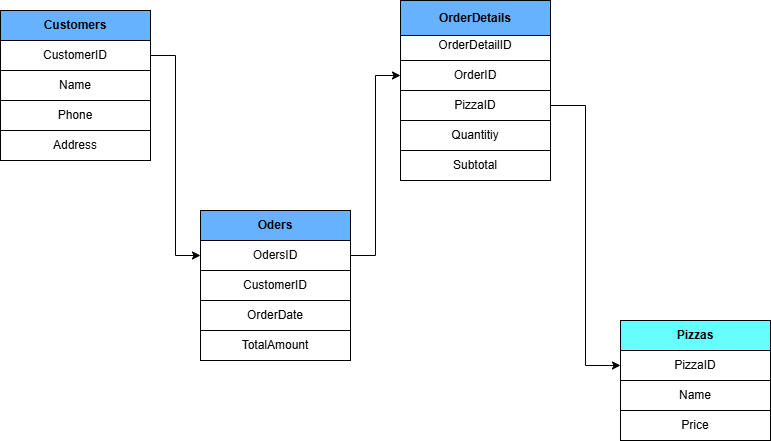

The diagram above was exported from draw.io. Its source (the exported page's mxGraphModel, read from the mxfile embedded in the PNG):
<mxGraphModel dx="1050" dy="557" grid="1" gridSize="10" guides="1" tooltips="1" connect="1" arrows="1" fold="1" page="1" pageScale="1" pageWidth="827" pageHeight="1169" math="0" shadow="0">
  <root>
    <mxCell id="0" />
    <mxCell id="1" parent="0" />
    <mxCell id="aHiv08zS6U8pfIJ-P-O--1" value="&lt;b&gt;Customers&lt;/b&gt;" style="rounded=0;whiteSpace=wrap;html=1;fillColor=#66B2FF;" vertex="1" parent="1">
      <mxGeometry x="30" y="120" width="150" height="30" as="geometry" />
    </mxCell>
    <mxCell id="aHiv08zS6U8pfIJ-P-O--23" style="edgeStyle=orthogonalEdgeStyle;rounded=0;orthogonalLoop=1;jettySize=auto;html=1;entryX=0;entryY=0.5;entryDx=0;entryDy=0;" edge="1" parent="1" source="aHiv08zS6U8pfIJ-P-O--4" target="aHiv08zS6U8pfIJ-P-O--13">
      <mxGeometry relative="1" as="geometry" />
    </mxCell>
    <mxCell id="aHiv08zS6U8pfIJ-P-O--4" value="CustomerID" style="rounded=0;whiteSpace=wrap;html=1;" vertex="1" parent="1">
      <mxGeometry x="30" y="150" width="150" height="30" as="geometry" />
    </mxCell>
    <mxCell id="aHiv08zS6U8pfIJ-P-O--5" value="Name" style="rounded=0;whiteSpace=wrap;html=1;" vertex="1" parent="1">
      <mxGeometry x="30" y="180" width="150" height="30" as="geometry" />
    </mxCell>
    <mxCell id="aHiv08zS6U8pfIJ-P-O--6" value="Phone" style="rounded=0;whiteSpace=wrap;html=1;" vertex="1" parent="1">
      <mxGeometry x="30" y="210" width="150" height="30" as="geometry" />
    </mxCell>
    <mxCell id="aHiv08zS6U8pfIJ-P-O--7" value="Address" style="rounded=0;whiteSpace=wrap;html=1;" vertex="1" parent="1">
      <mxGeometry x="30" y="240" width="150" height="30" as="geometry" />
    </mxCell>
    <mxCell id="aHiv08zS6U8pfIJ-P-O--8" value="&lt;b&gt;Pizzas&lt;/b&gt;" style="rounded=0;whiteSpace=wrap;html=1;fillColor=#66FFFF;" vertex="1" parent="1">
      <mxGeometry x="650" y="430" width="150" height="30" as="geometry" />
    </mxCell>
    <mxCell id="aHiv08zS6U8pfIJ-P-O--9" value="Price" style="rounded=0;whiteSpace=wrap;html=1;" vertex="1" parent="1">
      <mxGeometry x="650" y="520" width="150" height="30" as="geometry" />
    </mxCell>
    <mxCell id="aHiv08zS6U8pfIJ-P-O--10" value="Name" style="rounded=0;whiteSpace=wrap;html=1;" vertex="1" parent="1">
      <mxGeometry x="650" y="490" width="150" height="30" as="geometry" />
    </mxCell>
    <mxCell id="aHiv08zS6U8pfIJ-P-O--11" value="PizzaID" style="rounded=0;whiteSpace=wrap;html=1;" vertex="1" parent="1">
      <mxGeometry x="650" y="460" width="150" height="30" as="geometry" />
    </mxCell>
    <mxCell id="aHiv08zS6U8pfIJ-P-O--12" value="&lt;b&gt;Oders&lt;/b&gt;" style="rounded=0;whiteSpace=wrap;html=1;fillColor=#66B2FF;" vertex="1" parent="1">
      <mxGeometry x="230" y="320" width="150" height="30" as="geometry" />
    </mxCell>
    <mxCell id="aHiv08zS6U8pfIJ-P-O--25" style="edgeStyle=orthogonalEdgeStyle;rounded=0;orthogonalLoop=1;jettySize=auto;html=1;entryX=0;entryY=0.5;entryDx=0;entryDy=0;" edge="1" parent="1" source="aHiv08zS6U8pfIJ-P-O--13" target="aHiv08zS6U8pfIJ-P-O--18">
      <mxGeometry relative="1" as="geometry" />
    </mxCell>
    <mxCell id="aHiv08zS6U8pfIJ-P-O--13" value="OdersID" style="rounded=0;whiteSpace=wrap;html=1;" vertex="1" parent="1">
      <mxGeometry x="230" y="350" width="150" height="30" as="geometry" />
    </mxCell>
    <mxCell id="aHiv08zS6U8pfIJ-P-O--14" value="CustomerID" style="rounded=0;whiteSpace=wrap;html=1;" vertex="1" parent="1">
      <mxGeometry x="230" y="380" width="150" height="30" as="geometry" />
    </mxCell>
    <mxCell id="aHiv08zS6U8pfIJ-P-O--15" value="OrderDate" style="rounded=0;whiteSpace=wrap;html=1;" vertex="1" parent="1">
      <mxGeometry x="230" y="410" width="150" height="30" as="geometry" />
    </mxCell>
    <mxCell id="aHiv08zS6U8pfIJ-P-O--16" value="TotalAmount" style="rounded=0;whiteSpace=wrap;html=1;" vertex="1" parent="1">
      <mxGeometry x="230" y="440" width="150" height="30" as="geometry" />
    </mxCell>
    <mxCell id="aHiv08zS6U8pfIJ-P-O--26" style="edgeStyle=orthogonalEdgeStyle;rounded=0;orthogonalLoop=1;jettySize=auto;html=1;entryX=0;entryY=0.5;entryDx=0;entryDy=0;" edge="1" parent="1" source="aHiv08zS6U8pfIJ-P-O--17" target="aHiv08zS6U8pfIJ-P-O--11">
      <mxGeometry relative="1" as="geometry" />
    </mxCell>
    <mxCell id="aHiv08zS6U8pfIJ-P-O--17" value="PizzaID" style="rounded=0;whiteSpace=wrap;html=1;" vertex="1" parent="1">
      <mxGeometry x="430" y="200" width="150" height="30" as="geometry" />
    </mxCell>
    <mxCell id="aHiv08zS6U8pfIJ-P-O--18" value="OrderID" style="rounded=0;whiteSpace=wrap;html=1;" vertex="1" parent="1">
      <mxGeometry x="430" y="170" width="150" height="30" as="geometry" />
    </mxCell>
    <mxCell id="aHiv08zS6U8pfIJ-P-O--19" value="OrderDetailID" style="rounded=0;whiteSpace=wrap;html=1;" vertex="1" parent="1">
      <mxGeometry x="430" y="140" width="150" height="30" as="geometry" />
    </mxCell>
    <mxCell id="aHiv08zS6U8pfIJ-P-O--20" value="&lt;b&gt;OrderDetails&lt;/b&gt;" style="rounded=0;whiteSpace=wrap;html=1;fillColor=#66B2FF;" vertex="1" parent="1">
      <mxGeometry x="430" y="110" width="150" height="35" as="geometry" />
    </mxCell>
    <mxCell id="aHiv08zS6U8pfIJ-P-O--21" value="Quantitiy" style="rounded=0;whiteSpace=wrap;html=1;" vertex="1" parent="1">
      <mxGeometry x="430" y="230" width="150" height="30" as="geometry" />
    </mxCell>
    <mxCell id="aHiv08zS6U8pfIJ-P-O--22" value="Subtotal" style="rounded=0;whiteSpace=wrap;html=1;" vertex="1" parent="1">
      <mxGeometry x="430" y="260" width="150" height="30" as="geometry" />
    </mxCell>
  </root>
</mxGraphModel>